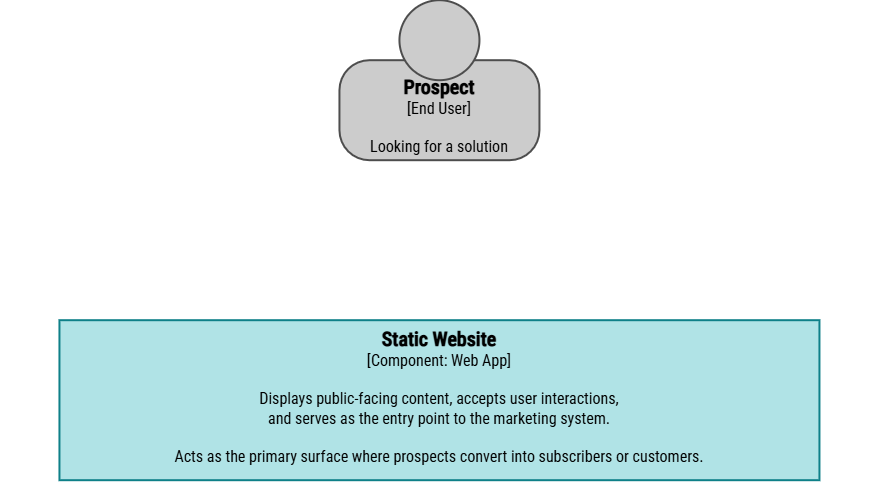

The diagram above was exported from draw.io. Its source (the exported page's mxGraphModel, read from the mxfile embedded in the PNG):
<mxGraphModel dx="858" dy="952" grid="1" gridSize="10" guides="1" tooltips="1" connect="1" arrows="1" fold="1" page="1" pageScale="1" pageWidth="1169" pageHeight="827" math="0" shadow="0">
  <root>
    <mxCell id="wciumZGh0SxPtyql-4xr-0" />
    <mxCell id="wciumZGh0SxPtyql-4xr-1" parent="wciumZGh0SxPtyql-4xr-0" />
    <mxCell id="-v3JSVhA_tcbyQjX4XVY-22" parent="wciumZGh0SxPtyql-4xr-1" style="rounded=0;whiteSpace=wrap;html=1;strokeColor=none;" value="" vertex="1">
      <mxGeometry height="480" width="880" x="100" y="40" as="geometry" />
    </mxCell>
    <mxCell id="SHwcc1rZ2IpKvG3TdNz--0" connectable="0" parent="wciumZGh0SxPtyql-4xr-1" style="group" value="" vertex="1">
      <mxGeometry height="160" width="200" x="440" y="40" as="geometry" />
    </mxCell>
    <mxCell id="SHwcc1rZ2IpKvG3TdNz--1" parent="SHwcc1rZ2IpKvG3TdNz--0" style="rounded=1;whiteSpace=wrap;html=1;strokeWidth=2;glass=0;arcSize=30;fontFamily=Roboto Condensed;fontSource=https%3A%2F%2Ffonts.googleapis.com%2Fcss%3Ffamily%3DRoboto%2BCondensed;verticalAlign=top;strokeColor=light-dark(#4D4D4D,#EDEDED);fillColor=light-dark(#CCCCCC,#EDEDED);fontColor=#000000;fontSize=16;spacingTop=8;" value="&lt;b&gt;&lt;font style=&quot;font-size: 20px;&quot;&gt;&lt;font&gt;&lt;span&gt;Prospect&lt;/span&gt;&lt;/font&gt;&lt;br&gt;&lt;/font&gt;&lt;/b&gt;[End User]&lt;div&gt;&lt;br&gt;&lt;/div&gt;&lt;div&gt;Looking for a solution&lt;br&gt;&lt;/div&gt;" vertex="1">
      <mxGeometry height="100" width="200" y="60" as="geometry" />
    </mxCell>
    <mxCell id="SHwcc1rZ2IpKvG3TdNz--2" parent="SHwcc1rZ2IpKvG3TdNz--0" style="ellipse;whiteSpace=wrap;html=1;aspect=fixed;strokeWidth=2;strokeColor=light-dark(#4D4D4D,#EDEDED);fillColor=light-dark(#CCCCCC,#EDEDED);fontFamily=Roboto Condensed;fontSource=https%3A%2F%2Ffonts.googleapis.com%2Fcss%3Ffamily%3DRoboto%2BCondensed;fontColor=#000000;fontSize=16;" value="" vertex="1">
      <mxGeometry height="80" width="80" x="60" as="geometry" />
    </mxCell>
    <mxCell id="SHwcc1rZ2IpKvG3TdNz--3" parent="wciumZGh0SxPtyql-4xr-1" style="rounded=0;whiteSpace=wrap;html=1;strokeWidth=2;fillColor=#b0e3e6;strokeColor=#0e8088;verticalAlign=top;fontFamily=Roboto Condensed;fontSource=https%3A%2F%2Ffonts.googleapis.com%2Fcss%3Ffamily%3DRoboto%2BCondensed;fontSize=16;" value="&lt;font&gt;&lt;font style=&quot;font-size: 20px;&quot;&gt;&lt;b&gt;&lt;font&gt;Static Website&lt;/font&gt;&lt;/b&gt;&lt;br&gt;&lt;/font&gt;&lt;font&gt;[&lt;/font&gt;&lt;/font&gt;&lt;span&gt;Component&lt;/span&gt;&lt;font&gt;&lt;font&gt;: Web App]&lt;/font&gt;&lt;/font&gt;&lt;div&gt;&lt;font&gt;&lt;font&gt;&lt;br&gt;&lt;/font&gt;&lt;/font&gt;&lt;/div&gt;&lt;div&gt;&lt;font data-font-src=&quot;https://fonts.googleapis.com/css?family=IBM+Plex+Mono&quot;&gt;Displays public-facing content, accepts user interactions, &lt;br&gt;and serves as the entry point to the marketing system.&lt;br&gt;&lt;br&gt;Acts as the primary surface where prospects convert into subscribers or customers.&lt;/font&gt;&lt;/div&gt;" vertex="1">
      <mxGeometry height="160" width="760" x="160" y="360" as="geometry" />
    </mxCell>
  </root>
</mxGraphModel>